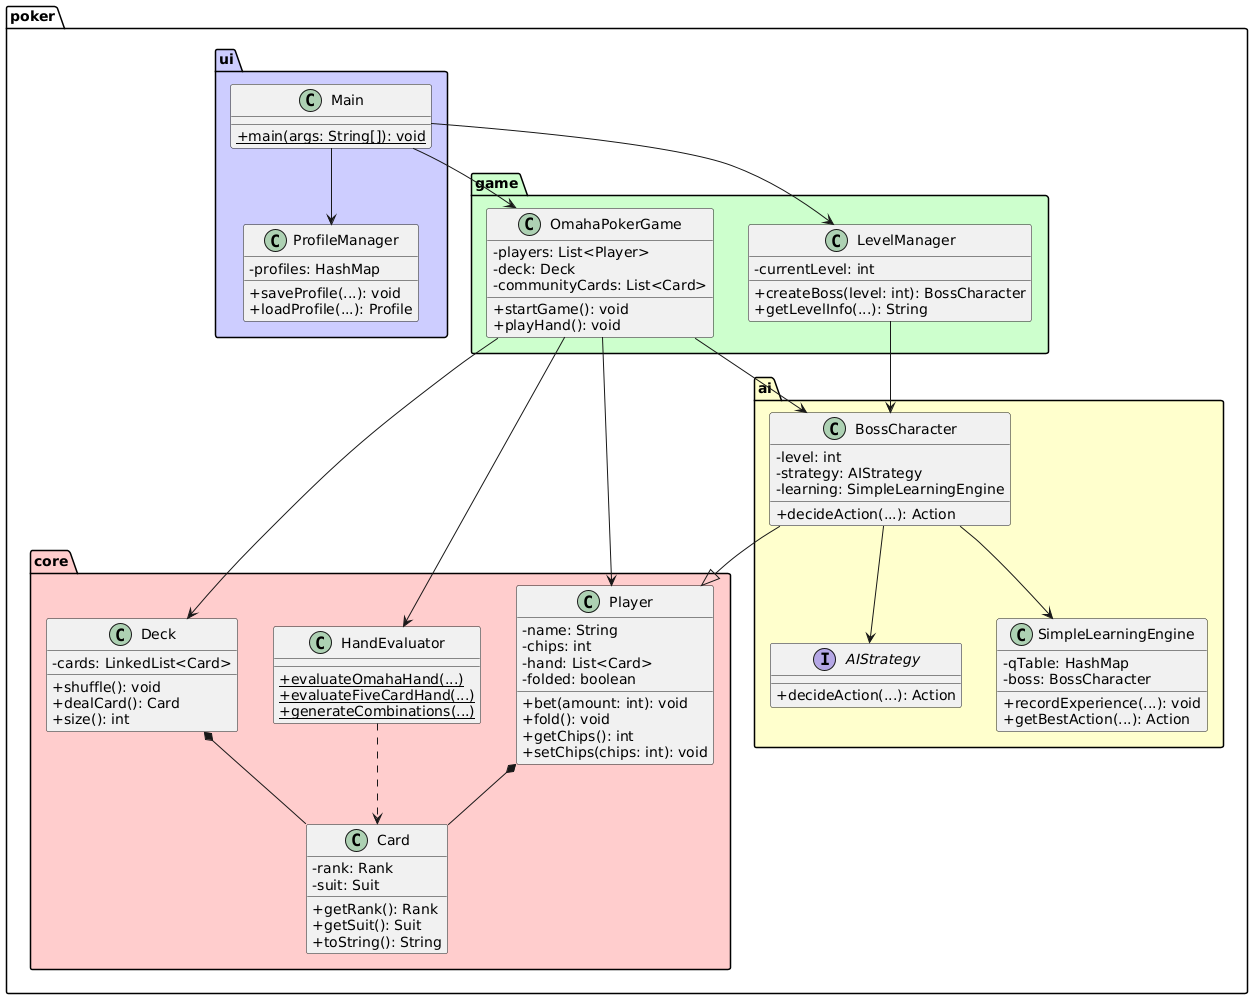

The diagram above was rendered by PlantUML. Its source (embedded in the PNG):
@startuml
' Diagrama de Clases Completo del Sistema
' Copie este código en https://www.plantuml.com/plantuml/ para generar el diagrama

skinparam classAttributeIconSize 0
skinparam backgroundColor white

package "poker.core" #FFCCCC {
  class Card {
    - rank: Rank
    - suit: Suit
    + getRank(): Rank
    + getSuit(): Suit
    + toString(): String
  }

  class Deck {
    - cards: LinkedList<Card>
    + shuffle(): void
    + dealCard(): Card
    + size(): int
  }

  class Player {
    - name: String
    - chips: int
    - hand: List<Card>
    - folded: boolean
    + bet(amount: int): void
    + fold(): void
    + getChips(): int
    + setChips(chips: int): void
  }

  class HandEvaluator {
    {static} + evaluateOmahaHand(...)
    {static} + evaluateFiveCardHand(...)
    {static} + generateCombinations(...)
  }
}

package "poker.ai" #FFFFCC {
  class SimpleLearningEngine {
    - qTable: HashMap
    - boss: BossCharacter
    + recordExperience(...): void
    + getBestAction(...): Action
  }

  class BossCharacter {
    - level: int
    - strategy: AIStrategy
    - learning: SimpleLearningEngine
    + decideAction(...): Action
  }

  interface AIStrategy {
    + decideAction(...): Action
  }
}

package "poker.game" #CCFFCC {
  class OmahaPokerGame {
    - players: List<Player>
    - deck: Deck
    - communityCards: List<Card>
    + startGame(): void
    + playHand(): void
  }

  class LevelManager {
    - currentLevel: int
    + createBoss(level: int): BossCharacter
    + getLevelInfo(...): String
  }
}

package "poker.ui" #CCCCFF {
  class Main {
    {static} + main(args: String[]): void
  }

  class ProfileManager {
    - profiles: HashMap
    + saveProfile(...): void
    + loadProfile(...): Profile
  }
}

' Relaciones
Deck *-- Card
Player *-- Card
HandEvaluator ..> Card
BossCharacter --|> Player
BossCharacter --> SimpleLearningEngine
BossCharacter --> AIStrategy
OmahaPokerGame --> Deck
OmahaPokerGame --> Player
OmahaPokerGame --> HandEvaluator
OmahaPokerGame --> BossCharacter
LevelManager --> BossCharacter
Main --> ProfileManager
Main --> LevelManager
Main --> OmahaPokerGame
@enduml